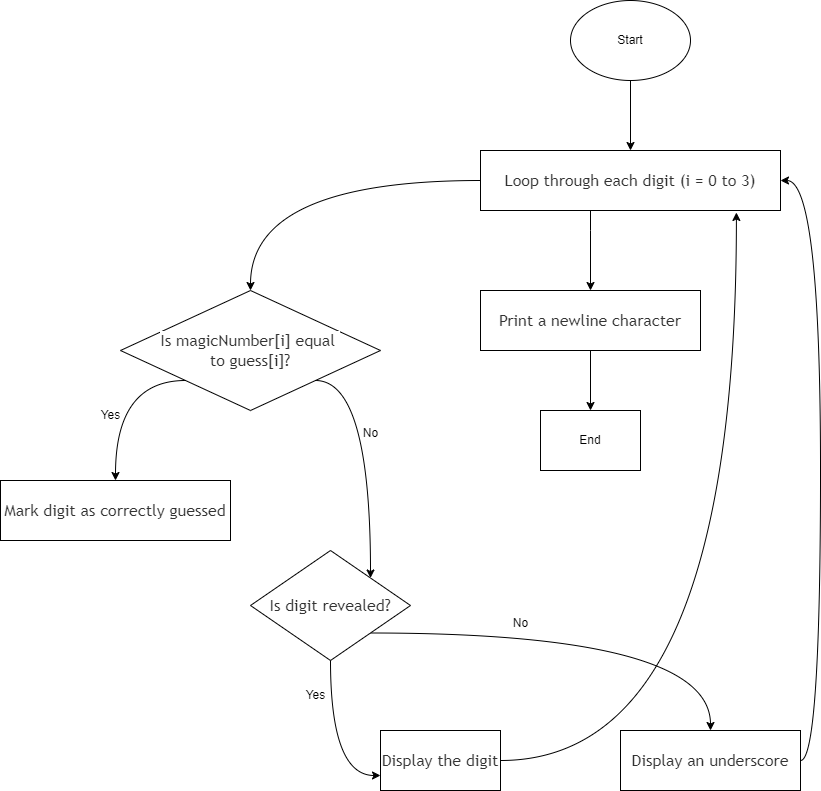

The diagram above was exported from draw.io. Its source (the exported page's mxGraphModel, read from the mxfile embedded in the PNG):
<mxGraphModel dx="2261" dy="738" grid="1" gridSize="10" guides="1" tooltips="1" connect="1" arrows="1" fold="1" page="1" pageScale="1" pageWidth="827" pageHeight="1169" math="0" shadow="0">
  <root>
    <mxCell id="0" />
    <mxCell id="1" parent="0" />
    <mxCell id="nuqoys-2izMR6B_vc7tr-65" value="" style="edgeStyle=orthogonalEdgeStyle;curved=1;rounded=0;orthogonalLoop=1;jettySize=auto;html=1;" edge="1" parent="1" source="nuqoys-2izMR6B_vc7tr-63" target="nuqoys-2izMR6B_vc7tr-64">
      <mxGeometry relative="1" as="geometry" />
    </mxCell>
    <mxCell id="nuqoys-2izMR6B_vc7tr-63" value="Start" style="ellipse;whiteSpace=wrap;html=1;" vertex="1" parent="1">
      <mxGeometry x="510" y="20" width="120" height="80" as="geometry" />
    </mxCell>
    <mxCell id="nuqoys-2izMR6B_vc7tr-67" value="" style="edgeStyle=orthogonalEdgeStyle;curved=1;rounded=0;orthogonalLoop=1;jettySize=auto;html=1;" edge="1" parent="1" source="nuqoys-2izMR6B_vc7tr-64" target="nuqoys-2izMR6B_vc7tr-66">
      <mxGeometry relative="1" as="geometry">
        <Array as="points">
          <mxPoint x="530" y="250" />
          <mxPoint x="530" y="250" />
        </Array>
      </mxGeometry>
    </mxCell>
    <mxCell id="nuqoys-2izMR6B_vc7tr-90" style="edgeStyle=orthogonalEdgeStyle;curved=1;rounded=0;orthogonalLoop=1;jettySize=auto;html=1;exitX=0;exitY=0.5;exitDx=0;exitDy=0;entryX=0.5;entryY=0;entryDx=0;entryDy=0;" edge="1" parent="1" source="nuqoys-2izMR6B_vc7tr-64" target="nuqoys-2izMR6B_vc7tr-71">
      <mxGeometry relative="1" as="geometry" />
    </mxCell>
    <mxCell id="nuqoys-2izMR6B_vc7tr-64" value="&lt;span style=&quot;color: rgb(51, 51, 51); font-family: &amp;quot;trebuchet ms&amp;quot;, verdana, arial, sans-serif; font-size: 16px; text-wrap: nowrap; background-color: rgb(255, 255, 255);&quot;&gt;Loop through each digit (i = 0 to 3)&lt;/span&gt;" style="whiteSpace=wrap;html=1;" vertex="1" parent="1">
      <mxGeometry x="420" y="170" width="300" height="60" as="geometry" />
    </mxCell>
    <mxCell id="nuqoys-2izMR6B_vc7tr-69" value="" style="edgeStyle=orthogonalEdgeStyle;curved=1;rounded=0;orthogonalLoop=1;jettySize=auto;html=1;" edge="1" parent="1" source="nuqoys-2izMR6B_vc7tr-66" target="nuqoys-2izMR6B_vc7tr-68">
      <mxGeometry relative="1" as="geometry" />
    </mxCell>
    <mxCell id="nuqoys-2izMR6B_vc7tr-66" value="&lt;span style=&quot;color: rgb(51, 51, 51); font-family: &amp;quot;trebuchet ms&amp;quot;, verdana, arial, sans-serif; font-size: 16px; text-wrap: nowrap; background-color: rgb(255, 255, 255);&quot;&gt;Print a newline character&lt;/span&gt;" style="whiteSpace=wrap;html=1;" vertex="1" parent="1">
      <mxGeometry x="420" y="310" width="220" height="60" as="geometry" />
    </mxCell>
    <mxCell id="nuqoys-2izMR6B_vc7tr-68" value="End" style="whiteSpace=wrap;html=1;" vertex="1" parent="1">
      <mxGeometry x="480" y="430" width="100" height="60" as="geometry" />
    </mxCell>
    <mxCell id="nuqoys-2izMR6B_vc7tr-73" style="edgeStyle=orthogonalEdgeStyle;curved=1;rounded=0;orthogonalLoop=1;jettySize=auto;html=1;exitX=0;exitY=1;exitDx=0;exitDy=0;entryX=0.5;entryY=0;entryDx=0;entryDy=0;" edge="1" parent="1" source="nuqoys-2izMR6B_vc7tr-71" target="nuqoys-2izMR6B_vc7tr-72">
      <mxGeometry relative="1" as="geometry">
        <Array as="points">
          <mxPoint x="55" y="400" />
        </Array>
      </mxGeometry>
    </mxCell>
    <mxCell id="nuqoys-2izMR6B_vc7tr-80" style="edgeStyle=orthogonalEdgeStyle;curved=1;rounded=0;orthogonalLoop=1;jettySize=auto;html=1;exitX=1;exitY=1;exitDx=0;exitDy=0;entryX=1;entryY=0;entryDx=0;entryDy=0;" edge="1" parent="1" source="nuqoys-2izMR6B_vc7tr-71" target="nuqoys-2izMR6B_vc7tr-79">
      <mxGeometry relative="1" as="geometry">
        <Array as="points">
          <mxPoint x="310" y="400" />
        </Array>
      </mxGeometry>
    </mxCell>
    <mxCell id="nuqoys-2izMR6B_vc7tr-71" value="&lt;span style=&quot;color: rgb(51, 51, 51); font-family: &amp;quot;trebuchet ms&amp;quot;, verdana, arial, sans-serif; font-size: 16px; text-wrap: nowrap; background-color: rgb(255, 255, 255);&quot;&gt;Is magicNumber[i] equal&amp;nbsp;&lt;/span&gt;&lt;div&gt;&lt;span style=&quot;color: rgb(51, 51, 51); font-family: &amp;quot;trebuchet ms&amp;quot;, verdana, arial, sans-serif; font-size: 16px; text-wrap: nowrap; background-color: rgb(255, 255, 255);&quot;&gt;to guess[i]?&lt;/span&gt;&lt;/div&gt;" style="rhombus;whiteSpace=wrap;html=1;" vertex="1" parent="1">
      <mxGeometry x="60" y="310" width="260" height="120" as="geometry" />
    </mxCell>
    <mxCell id="nuqoys-2izMR6B_vc7tr-72" value="&lt;span style=&quot;color: rgb(51, 51, 51); font-family: &amp;quot;trebuchet ms&amp;quot;, verdana, arial, sans-serif; font-size: 16px; text-wrap: nowrap; background-color: rgb(255, 255, 255);&quot;&gt;Mark digit as correctly guessed&lt;/span&gt;" style="rounded=0;whiteSpace=wrap;html=1;" vertex="1" parent="1">
      <mxGeometry x="-60" y="500" width="230" height="60" as="geometry" />
    </mxCell>
    <mxCell id="nuqoys-2izMR6B_vc7tr-78" value="Yes" style="text;html=1;align=center;verticalAlign=middle;resizable=0;points=[];autosize=1;strokeColor=none;fillColor=none;" vertex="1" parent="1">
      <mxGeometry x="30" y="420" width="40" height="30" as="geometry" />
    </mxCell>
    <mxCell id="nuqoys-2izMR6B_vc7tr-84" style="edgeStyle=orthogonalEdgeStyle;curved=1;rounded=0;orthogonalLoop=1;jettySize=auto;html=1;entryX=0;entryY=0.75;entryDx=0;entryDy=0;" edge="1" parent="1" source="nuqoys-2izMR6B_vc7tr-79" target="nuqoys-2izMR6B_vc7tr-83">
      <mxGeometry relative="1" as="geometry" />
    </mxCell>
    <mxCell id="nuqoys-2izMR6B_vc7tr-86" style="edgeStyle=orthogonalEdgeStyle;curved=1;rounded=0;orthogonalLoop=1;jettySize=auto;html=1;exitX=1;exitY=1;exitDx=0;exitDy=0;" edge="1" parent="1" source="nuqoys-2izMR6B_vc7tr-79" target="nuqoys-2izMR6B_vc7tr-87">
      <mxGeometry relative="1" as="geometry">
        <mxPoint x="560" y="760" as="targetPoint" />
      </mxGeometry>
    </mxCell>
    <mxCell id="nuqoys-2izMR6B_vc7tr-79" value="&lt;span style=&quot;color: rgb(51, 51, 51); font-family: &amp;quot;trebuchet ms&amp;quot;, verdana, arial, sans-serif; font-size: 16px; text-wrap: nowrap; background-color: rgb(255, 255, 255);&quot;&gt;Is digit revealed?&lt;/span&gt;" style="rhombus;whiteSpace=wrap;html=1;" vertex="1" parent="1">
      <mxGeometry x="190" y="570" width="160" height="110" as="geometry" />
    </mxCell>
    <mxCell id="nuqoys-2izMR6B_vc7tr-81" value="No" style="text;html=1;align=center;verticalAlign=middle;resizable=0;points=[];autosize=1;strokeColor=none;fillColor=none;" vertex="1" parent="1">
      <mxGeometry x="290" y="438" width="40" height="30" as="geometry" />
    </mxCell>
    <mxCell id="nuqoys-2izMR6B_vc7tr-83" value="&lt;span style=&quot;color: rgb(51, 51, 51); font-family: &amp;quot;trebuchet ms&amp;quot;, verdana, arial, sans-serif; font-size: 16px; text-wrap: nowrap; background-color: rgb(255, 255, 255);&quot;&gt;Display the digit&lt;/span&gt;" style="rounded=0;whiteSpace=wrap;html=1;" vertex="1" parent="1">
      <mxGeometry x="320" y="750" width="120" height="60" as="geometry" />
    </mxCell>
    <mxCell id="nuqoys-2izMR6B_vc7tr-85" value="Yes" style="text;html=1;align=center;verticalAlign=middle;resizable=0;points=[];autosize=1;strokeColor=none;fillColor=none;" vertex="1" parent="1">
      <mxGeometry x="235" y="700" width="40" height="30" as="geometry" />
    </mxCell>
    <mxCell id="nuqoys-2izMR6B_vc7tr-89" style="edgeStyle=orthogonalEdgeStyle;curved=1;rounded=0;orthogonalLoop=1;jettySize=auto;html=1;exitX=1;exitY=0.5;exitDx=0;exitDy=0;entryX=1;entryY=0.5;entryDx=0;entryDy=0;" edge="1" parent="1" source="nuqoys-2izMR6B_vc7tr-87" target="nuqoys-2izMR6B_vc7tr-64">
      <mxGeometry relative="1" as="geometry" />
    </mxCell>
    <mxCell id="nuqoys-2izMR6B_vc7tr-87" value="&lt;span style=&quot;color: rgb(51, 51, 51); font-family: &amp;quot;trebuchet ms&amp;quot;, verdana, arial, sans-serif; font-size: 16px; text-wrap: nowrap; background-color: rgb(255, 255, 255);&quot;&gt;Display an underscore&lt;/span&gt;" style="rounded=0;whiteSpace=wrap;html=1;" vertex="1" parent="1">
      <mxGeometry x="560" y="750" width="180" height="60" as="geometry" />
    </mxCell>
    <mxCell id="nuqoys-2izMR6B_vc7tr-88" style="edgeStyle=orthogonalEdgeStyle;curved=1;rounded=0;orthogonalLoop=1;jettySize=auto;html=1;exitX=1;exitY=0.5;exitDx=0;exitDy=0;entryX=0.853;entryY=1.033;entryDx=0;entryDy=0;entryPerimeter=0;" edge="1" parent="1" source="nuqoys-2izMR6B_vc7tr-83" target="nuqoys-2izMR6B_vc7tr-64">
      <mxGeometry relative="1" as="geometry" />
    </mxCell>
    <mxCell id="nuqoys-2izMR6B_vc7tr-91" value="No" style="text;html=1;align=center;verticalAlign=middle;resizable=0;points=[];autosize=1;strokeColor=none;fillColor=none;" vertex="1" parent="1">
      <mxGeometry x="440" y="628" width="40" height="30" as="geometry" />
    </mxCell>
  </root>
</mxGraphModel>